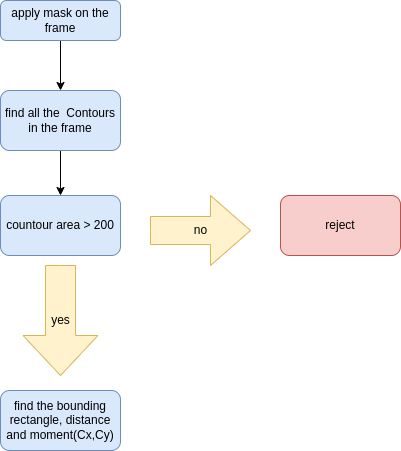

The diagram above was exported from draw.io. Its source (the exported page's mxGraphModel, read from the mxfile embedded in the PNG):
<mxGraphModel dx="1434" dy="843" grid="0" gridSize="10" guides="0" tooltips="1" connect="1" arrows="1" fold="1" page="1" pageScale="1" pageWidth="850" pageHeight="1100" math="0" shadow="0">
  <root>
    <mxCell id="0" />
    <mxCell id="1" parent="0" />
    <mxCell id="mlCUItzVQPp-q1BWQeOM-6" style="edgeStyle=orthogonalEdgeStyle;rounded=1;orthogonalLoop=1;jettySize=auto;html=1;entryX=0.5;entryY=0;entryDx=0;entryDy=0;" parent="1" source="9k7BWCP6V1K9Fzmg2z8V-1" target="9k7BWCP6V1K9Fzmg2z8V-5" edge="1">
      <mxGeometry relative="1" as="geometry" />
    </mxCell>
    <mxCell id="9k7BWCP6V1K9Fzmg2z8V-1" value="apply mask on the frame" style="rounded=1;whiteSpace=wrap;html=1;fillColor=#dae8fc;strokeColor=#6c8ebf;" parent="1" vertex="1">
      <mxGeometry x="250" y="240" width="120" height="40" as="geometry" />
    </mxCell>
    <mxCell id="9k7BWCP6V1K9Fzmg2z8V-2" value="reject" style="rounded=1;whiteSpace=wrap;html=1;fillColor=#f8cecc;strokeColor=#b85450;" parent="1" vertex="1">
      <mxGeometry x="530" y="435" width="120" height="60" as="geometry" />
    </mxCell>
    <mxCell id="mlCUItzVQPp-q1BWQeOM-7" style="edgeStyle=orthogonalEdgeStyle;rounded=1;orthogonalLoop=1;jettySize=auto;html=1;entryX=0.5;entryY=0;entryDx=0;entryDy=0;" parent="1" source="9k7BWCP6V1K9Fzmg2z8V-5" target="9k7BWCP6V1K9Fzmg2z8V-6" edge="1">
      <mxGeometry relative="1" as="geometry" />
    </mxCell>
    <mxCell id="9k7BWCP6V1K9Fzmg2z8V-5" value="find all the&amp;nbsp; Contours in the frame" style="rounded=1;whiteSpace=wrap;html=1;fillColor=#dae8fc;strokeColor=#6c8ebf;" parent="1" vertex="1">
      <mxGeometry x="250" y="330" width="120" height="60" as="geometry" />
    </mxCell>
    <mxCell id="9k7BWCP6V1K9Fzmg2z8V-6" value="countour area &amp;gt; 200" style="rounded=1;whiteSpace=wrap;html=1;fillColor=#dae8fc;strokeColor=#6c8ebf;" parent="1" vertex="1">
      <mxGeometry x="250" y="435" width="120" height="60" as="geometry" />
    </mxCell>
    <mxCell id="9k7BWCP6V1K9Fzmg2z8V-7" value="find the bounding rectangle, distance and moment(Cx,Cy)" style="rounded=1;whiteSpace=wrap;html=1;fillColor=#dae8fc;strokeColor=#6c8ebf;" parent="1" vertex="1">
      <mxGeometry x="250" y="630" width="120" height="60" as="geometry" />
    </mxCell>
    <mxCell id="9k7BWCP6V1K9Fzmg2z8V-16" value="yes" style="html=1;shadow=0;dashed=0;align=center;verticalAlign=middle;shape=mxgraph.arrows2.arrow;dy=0.6;dx=40;direction=south;notch=0;fillColor=#fff2cc;strokeColor=#d6b656;rounded=1;" parent="1" vertex="1">
      <mxGeometry x="272.5" y="505" width="75" height="110" as="geometry" />
    </mxCell>
    <mxCell id="9k7BWCP6V1K9Fzmg2z8V-20" value="no" style="html=1;shadow=0;dashed=0;align=center;verticalAlign=middle;shape=mxgraph.arrows2.arrow;dy=0.6;dx=40;notch=0;fillColor=#fff2cc;strokeColor=#d6b656;rounded=1;" parent="1" vertex="1">
      <mxGeometry x="400" y="435" width="100" height="70" as="geometry" />
    </mxCell>
  </root>
</mxGraphModel>